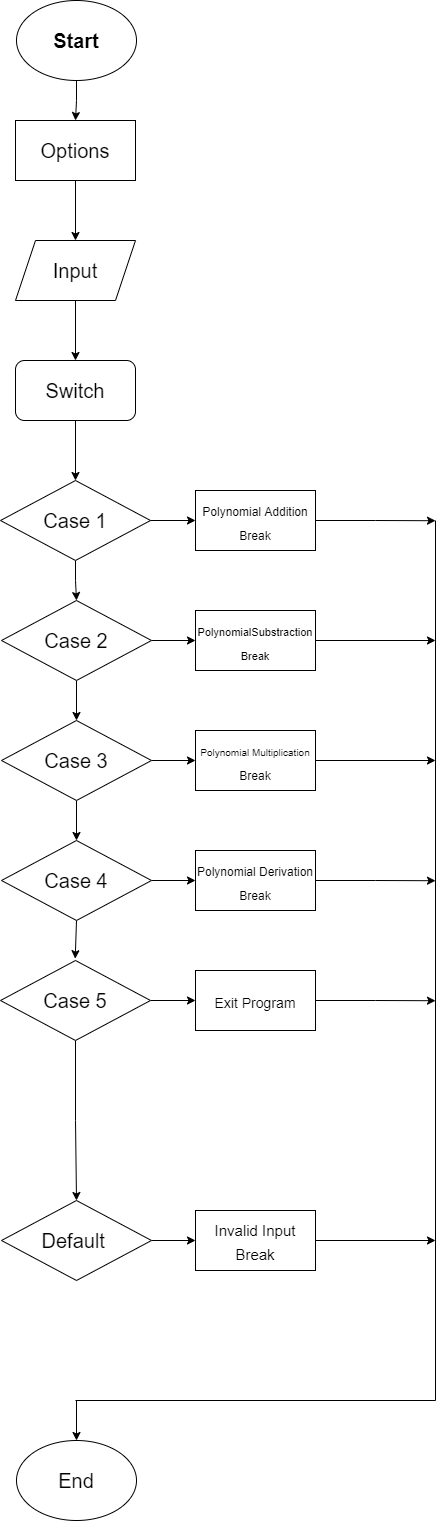

The diagram above was exported from draw.io. Its source (the exported page's mxGraphModel, read from the mxfile embedded in the PNG):
<mxGraphModel dx="2204" dy="1714" grid="1" gridSize="10" guides="1" tooltips="1" connect="1" arrows="1" fold="1" page="1" pageScale="1" pageWidth="827" pageHeight="1169" math="0" shadow="0">
  <root>
    <mxCell id="WIyWlLk6GJQsqaUBKTNV-0" />
    <mxCell id="WIyWlLk6GJQsqaUBKTNV-1" parent="WIyWlLk6GJQsqaUBKTNV-0" />
    <mxCell id="mQEeLQDDv0c8lPZbnKKT-39" style="edgeStyle=orthogonalEdgeStyle;rounded=0;orthogonalLoop=1;jettySize=auto;html=1;exitX=0.5;exitY=1;exitDx=0;exitDy=0;entryX=0.5;entryY=0;entryDx=0;entryDy=0;fontSize=20;" edge="1" parent="WIyWlLk6GJQsqaUBKTNV-1" source="mQEeLQDDv0c8lPZbnKKT-0" target="mQEeLQDDv0c8lPZbnKKT-1">
      <mxGeometry relative="1" as="geometry" />
    </mxCell>
    <mxCell id="mQEeLQDDv0c8lPZbnKKT-0" value="&lt;span style=&quot;font-size: 20px;&quot;&gt;&lt;b&gt;Start&lt;/b&gt;&lt;/span&gt;" style="ellipse;whiteSpace=wrap;html=1;" vertex="1" parent="WIyWlLk6GJQsqaUBKTNV-1">
      <mxGeometry x="301" y="40" width="120" height="80" as="geometry" />
    </mxCell>
    <mxCell id="mQEeLQDDv0c8lPZbnKKT-40" style="edgeStyle=orthogonalEdgeStyle;rounded=0;orthogonalLoop=1;jettySize=auto;html=1;exitX=0.5;exitY=1;exitDx=0;exitDy=0;entryX=0.5;entryY=0;entryDx=0;entryDy=0;fontSize=20;" edge="1" parent="WIyWlLk6GJQsqaUBKTNV-1" source="mQEeLQDDv0c8lPZbnKKT-1" target="mQEeLQDDv0c8lPZbnKKT-3">
      <mxGeometry relative="1" as="geometry" />
    </mxCell>
    <mxCell id="mQEeLQDDv0c8lPZbnKKT-1" value="Options" style="rounded=0;whiteSpace=wrap;html=1;fontSize=20;" vertex="1" parent="WIyWlLk6GJQsqaUBKTNV-1">
      <mxGeometry x="300" y="160" width="120" height="60" as="geometry" />
    </mxCell>
    <mxCell id="mQEeLQDDv0c8lPZbnKKT-41" style="edgeStyle=orthogonalEdgeStyle;rounded=0;orthogonalLoop=1;jettySize=auto;html=1;fontSize=20;" edge="1" parent="WIyWlLk6GJQsqaUBKTNV-1" source="mQEeLQDDv0c8lPZbnKKT-3" target="mQEeLQDDv0c8lPZbnKKT-4">
      <mxGeometry relative="1" as="geometry" />
    </mxCell>
    <mxCell id="mQEeLQDDv0c8lPZbnKKT-3" value="Input" style="shape=parallelogram;perimeter=parallelogramPerimeter;whiteSpace=wrap;html=1;fixedSize=1;fontSize=20;" vertex="1" parent="WIyWlLk6GJQsqaUBKTNV-1">
      <mxGeometry x="300" y="280" width="120" height="60" as="geometry" />
    </mxCell>
    <mxCell id="mQEeLQDDv0c8lPZbnKKT-38" style="edgeStyle=orthogonalEdgeStyle;rounded=0;orthogonalLoop=1;jettySize=auto;html=1;entryX=0.5;entryY=0;entryDx=0;entryDy=0;fontSize=20;" edge="1" parent="WIyWlLk6GJQsqaUBKTNV-1" source="mQEeLQDDv0c8lPZbnKKT-4" target="mQEeLQDDv0c8lPZbnKKT-5">
      <mxGeometry relative="1" as="geometry" />
    </mxCell>
    <mxCell id="mQEeLQDDv0c8lPZbnKKT-4" value="Switch" style="rounded=1;whiteSpace=wrap;html=1;fontSize=20;" vertex="1" parent="WIyWlLk6GJQsqaUBKTNV-1">
      <mxGeometry x="300" y="400" width="120" height="60" as="geometry" />
    </mxCell>
    <mxCell id="mQEeLQDDv0c8lPZbnKKT-37" style="edgeStyle=orthogonalEdgeStyle;rounded=0;orthogonalLoop=1;jettySize=auto;html=1;exitX=0.5;exitY=1;exitDx=0;exitDy=0;fontSize=20;" edge="1" parent="WIyWlLk6GJQsqaUBKTNV-1" source="mQEeLQDDv0c8lPZbnKKT-5" target="mQEeLQDDv0c8lPZbnKKT-6">
      <mxGeometry relative="1" as="geometry" />
    </mxCell>
    <mxCell id="mQEeLQDDv0c8lPZbnKKT-5" value="Case 1" style="rhombus;whiteSpace=wrap;html=1;fontSize=20;" vertex="1" parent="WIyWlLk6GJQsqaUBKTNV-1">
      <mxGeometry x="285" y="520" width="150" height="80" as="geometry" />
    </mxCell>
    <mxCell id="mQEeLQDDv0c8lPZbnKKT-36" style="edgeStyle=orthogonalEdgeStyle;rounded=0;orthogonalLoop=1;jettySize=auto;html=1;exitX=1;exitY=0.5;exitDx=0;exitDy=0;entryX=0;entryY=0.5;entryDx=0;entryDy=0;fontSize=20;" edge="1" parent="WIyWlLk6GJQsqaUBKTNV-1" source="mQEeLQDDv0c8lPZbnKKT-6" target="mQEeLQDDv0c8lPZbnKKT-14">
      <mxGeometry relative="1" as="geometry" />
    </mxCell>
    <mxCell id="mQEeLQDDv0c8lPZbnKKT-42" style="edgeStyle=orthogonalEdgeStyle;rounded=0;orthogonalLoop=1;jettySize=auto;html=1;exitX=0.5;exitY=1;exitDx=0;exitDy=0;entryX=0.5;entryY=0;entryDx=0;entryDy=0;fontSize=20;" edge="1" parent="WIyWlLk6GJQsqaUBKTNV-1" source="mQEeLQDDv0c8lPZbnKKT-6" target="mQEeLQDDv0c8lPZbnKKT-7">
      <mxGeometry relative="1" as="geometry" />
    </mxCell>
    <mxCell id="mQEeLQDDv0c8lPZbnKKT-6" value="Case 2" style="rhombus;whiteSpace=wrap;html=1;fontSize=20;" vertex="1" parent="WIyWlLk6GJQsqaUBKTNV-1">
      <mxGeometry x="286" y="640" width="150" height="80" as="geometry" />
    </mxCell>
    <mxCell id="mQEeLQDDv0c8lPZbnKKT-35" style="edgeStyle=orthogonalEdgeStyle;rounded=0;orthogonalLoop=1;jettySize=auto;html=1;exitX=1;exitY=0.5;exitDx=0;exitDy=0;entryX=0;entryY=0.5;entryDx=0;entryDy=0;fontSize=20;" edge="1" parent="WIyWlLk6GJQsqaUBKTNV-1" source="mQEeLQDDv0c8lPZbnKKT-7" target="mQEeLQDDv0c8lPZbnKKT-15">
      <mxGeometry relative="1" as="geometry" />
    </mxCell>
    <mxCell id="mQEeLQDDv0c8lPZbnKKT-43" style="edgeStyle=orthogonalEdgeStyle;rounded=0;orthogonalLoop=1;jettySize=auto;html=1;entryX=0.5;entryY=0;entryDx=0;entryDy=0;fontSize=20;" edge="1" parent="WIyWlLk6GJQsqaUBKTNV-1" source="mQEeLQDDv0c8lPZbnKKT-7" target="mQEeLQDDv0c8lPZbnKKT-8">
      <mxGeometry relative="1" as="geometry" />
    </mxCell>
    <mxCell id="mQEeLQDDv0c8lPZbnKKT-7" value="Case 3" style="rhombus;whiteSpace=wrap;html=1;fontSize=20;" vertex="1" parent="WIyWlLk6GJQsqaUBKTNV-1">
      <mxGeometry x="286" y="760" width="150" height="80" as="geometry" />
    </mxCell>
    <mxCell id="mQEeLQDDv0c8lPZbnKKT-34" style="edgeStyle=orthogonalEdgeStyle;rounded=0;orthogonalLoop=1;jettySize=auto;html=1;exitX=1;exitY=0.5;exitDx=0;exitDy=0;fontSize=20;" edge="1" parent="WIyWlLk6GJQsqaUBKTNV-1" source="mQEeLQDDv0c8lPZbnKKT-8" target="mQEeLQDDv0c8lPZbnKKT-16">
      <mxGeometry relative="1" as="geometry" />
    </mxCell>
    <mxCell id="mQEeLQDDv0c8lPZbnKKT-44" style="edgeStyle=orthogonalEdgeStyle;rounded=0;orthogonalLoop=1;jettySize=auto;html=1;exitX=0.5;exitY=1;exitDx=0;exitDy=0;entryX=0.498;entryY=-0.023;entryDx=0;entryDy=0;entryPerimeter=0;fontSize=20;" edge="1" parent="WIyWlLk6GJQsqaUBKTNV-1" source="mQEeLQDDv0c8lPZbnKKT-8" target="mQEeLQDDv0c8lPZbnKKT-9">
      <mxGeometry relative="1" as="geometry" />
    </mxCell>
    <mxCell id="mQEeLQDDv0c8lPZbnKKT-8" value="Case 4" style="rhombus;whiteSpace=wrap;html=1;fontSize=20;" vertex="1" parent="WIyWlLk6GJQsqaUBKTNV-1">
      <mxGeometry x="286" y="880" width="150" height="80" as="geometry" />
    </mxCell>
    <mxCell id="mQEeLQDDv0c8lPZbnKKT-33" style="edgeStyle=orthogonalEdgeStyle;rounded=0;orthogonalLoop=1;jettySize=auto;html=1;exitX=1;exitY=0.5;exitDx=0;exitDy=0;entryX=0;entryY=0.5;entryDx=0;entryDy=0;fontSize=20;" edge="1" parent="WIyWlLk6GJQsqaUBKTNV-1" source="mQEeLQDDv0c8lPZbnKKT-9" target="mQEeLQDDv0c8lPZbnKKT-17">
      <mxGeometry relative="1" as="geometry" />
    </mxCell>
    <mxCell id="mQEeLQDDv0c8lPZbnKKT-46" style="edgeStyle=orthogonalEdgeStyle;rounded=0;orthogonalLoop=1;jettySize=auto;html=1;exitX=0.5;exitY=1;exitDx=0;exitDy=0;entryX=0.5;entryY=0;entryDx=0;entryDy=0;fontSize=20;" edge="1" parent="WIyWlLk6GJQsqaUBKTNV-1" source="mQEeLQDDv0c8lPZbnKKT-9" target="mQEeLQDDv0c8lPZbnKKT-10">
      <mxGeometry relative="1" as="geometry" />
    </mxCell>
    <mxCell id="mQEeLQDDv0c8lPZbnKKT-9" value="Case 5" style="rhombus;whiteSpace=wrap;html=1;fontSize=20;" vertex="1" parent="WIyWlLk6GJQsqaUBKTNV-1">
      <mxGeometry x="285" y="1000" width="150" height="80" as="geometry" />
    </mxCell>
    <mxCell id="mQEeLQDDv0c8lPZbnKKT-32" style="edgeStyle=orthogonalEdgeStyle;rounded=0;orthogonalLoop=1;jettySize=auto;html=1;exitX=1;exitY=0.5;exitDx=0;exitDy=0;entryX=0;entryY=0.5;entryDx=0;entryDy=0;fontSize=20;" edge="1" parent="WIyWlLk6GJQsqaUBKTNV-1" source="mQEeLQDDv0c8lPZbnKKT-10" target="mQEeLQDDv0c8lPZbnKKT-18">
      <mxGeometry relative="1" as="geometry" />
    </mxCell>
    <mxCell id="mQEeLQDDv0c8lPZbnKKT-10" value="Default&amp;nbsp;" style="rhombus;whiteSpace=wrap;html=1;fontSize=20;" vertex="1" parent="WIyWlLk6GJQsqaUBKTNV-1">
      <mxGeometry x="286" y="1240" width="150" height="80" as="geometry" />
    </mxCell>
    <mxCell id="mQEeLQDDv0c8lPZbnKKT-12" value="End" style="ellipse;whiteSpace=wrap;html=1;fontSize=20;" vertex="1" parent="WIyWlLk6GJQsqaUBKTNV-1">
      <mxGeometry x="301" y="1480" width="120" height="80" as="geometry" />
    </mxCell>
    <mxCell id="mQEeLQDDv0c8lPZbnKKT-26" style="edgeStyle=orthogonalEdgeStyle;rounded=0;orthogonalLoop=1;jettySize=auto;html=1;exitX=1;exitY=0.5;exitDx=0;exitDy=0;fontSize=20;" edge="1" parent="WIyWlLk6GJQsqaUBKTNV-1" source="mQEeLQDDv0c8lPZbnKKT-13">
      <mxGeometry relative="1" as="geometry">
        <mxPoint x="720" y="560.2222222222222" as="targetPoint" />
      </mxGeometry>
    </mxCell>
    <mxCell id="mQEeLQDDv0c8lPZbnKKT-13" value="&lt;font style=&quot;font-size: 12px;&quot;&gt;Polynomial Addition&lt;br&gt;Break&lt;/font&gt;" style="rounded=0;whiteSpace=wrap;html=1;fontSize=20;" vertex="1" parent="WIyWlLk6GJQsqaUBKTNV-1">
      <mxGeometry x="480" y="530" width="120" height="60" as="geometry" />
    </mxCell>
    <mxCell id="mQEeLQDDv0c8lPZbnKKT-27" style="edgeStyle=orthogonalEdgeStyle;rounded=0;orthogonalLoop=1;jettySize=auto;html=1;fontSize=20;" edge="1" parent="WIyWlLk6GJQsqaUBKTNV-1" source="mQEeLQDDv0c8lPZbnKKT-14">
      <mxGeometry relative="1" as="geometry">
        <mxPoint x="720" y="680" as="targetPoint" />
      </mxGeometry>
    </mxCell>
    <mxCell id="mQEeLQDDv0c8lPZbnKKT-14" value="&lt;font style=&quot;font-size: 11px;&quot;&gt;PolynomialSubstraction&lt;br&gt;Break&lt;/font&gt;" style="rounded=0;whiteSpace=wrap;html=1;fontSize=20;" vertex="1" parent="WIyWlLk6GJQsqaUBKTNV-1">
      <mxGeometry x="480" y="650" width="120" height="60" as="geometry" />
    </mxCell>
    <mxCell id="mQEeLQDDv0c8lPZbnKKT-28" style="edgeStyle=orthogonalEdgeStyle;rounded=0;orthogonalLoop=1;jettySize=auto;html=1;fontSize=20;" edge="1" parent="WIyWlLk6GJQsqaUBKTNV-1" source="mQEeLQDDv0c8lPZbnKKT-15">
      <mxGeometry relative="1" as="geometry">
        <mxPoint x="720" y="800" as="targetPoint" />
      </mxGeometry>
    </mxCell>
    <mxCell id="mQEeLQDDv0c8lPZbnKKT-15" value="&lt;font style=&quot;font-size: 10px;&quot;&gt;Polynomial Multiplication&lt;br&gt;&lt;/font&gt;&lt;font style=&quot;font-size: 12px;&quot;&gt;Break&lt;/font&gt;" style="rounded=0;whiteSpace=wrap;html=1;fontSize=20;" vertex="1" parent="WIyWlLk6GJQsqaUBKTNV-1">
      <mxGeometry x="480" y="770" width="120" height="60" as="geometry" />
    </mxCell>
    <mxCell id="mQEeLQDDv0c8lPZbnKKT-29" style="edgeStyle=orthogonalEdgeStyle;rounded=0;orthogonalLoop=1;jettySize=auto;html=1;exitX=1;exitY=0.5;exitDx=0;exitDy=0;fontSize=20;" edge="1" parent="WIyWlLk6GJQsqaUBKTNV-1" source="mQEeLQDDv0c8lPZbnKKT-16">
      <mxGeometry relative="1" as="geometry">
        <mxPoint x="720" y="920.2222222222222" as="targetPoint" />
      </mxGeometry>
    </mxCell>
    <mxCell id="mQEeLQDDv0c8lPZbnKKT-16" value="&lt;font style=&quot;font-size: 12px;&quot;&gt;Polynomial Derivation&lt;br&gt;Break&lt;/font&gt;" style="rounded=0;whiteSpace=wrap;html=1;fontSize=20;" vertex="1" parent="WIyWlLk6GJQsqaUBKTNV-1">
      <mxGeometry x="480" y="890" width="120" height="60" as="geometry" />
    </mxCell>
    <mxCell id="mQEeLQDDv0c8lPZbnKKT-30" style="edgeStyle=orthogonalEdgeStyle;rounded=0;orthogonalLoop=1;jettySize=auto;html=1;exitX=1;exitY=0.5;exitDx=0;exitDy=0;fontSize=20;" edge="1" parent="WIyWlLk6GJQsqaUBKTNV-1" source="mQEeLQDDv0c8lPZbnKKT-17">
      <mxGeometry relative="1" as="geometry">
        <mxPoint x="720" y="1040.2222222222222" as="targetPoint" />
      </mxGeometry>
    </mxCell>
    <mxCell id="mQEeLQDDv0c8lPZbnKKT-17" value="&lt;font style=&quot;font-size: 14px;&quot;&gt;Exit Program&lt;/font&gt;" style="rounded=0;whiteSpace=wrap;html=1;fontSize=20;" vertex="1" parent="WIyWlLk6GJQsqaUBKTNV-1">
      <mxGeometry x="480" y="1010" width="120" height="60" as="geometry" />
    </mxCell>
    <mxCell id="mQEeLQDDv0c8lPZbnKKT-31" style="edgeStyle=orthogonalEdgeStyle;rounded=0;orthogonalLoop=1;jettySize=auto;html=1;fontSize=20;" edge="1" parent="WIyWlLk6GJQsqaUBKTNV-1" source="mQEeLQDDv0c8lPZbnKKT-18">
      <mxGeometry relative="1" as="geometry">
        <mxPoint x="720" y="1280" as="targetPoint" />
      </mxGeometry>
    </mxCell>
    <mxCell id="mQEeLQDDv0c8lPZbnKKT-18" value="&lt;font style=&quot;font-size: 15px;&quot;&gt;Invalid Input&lt;br&gt;Break&lt;/font&gt;" style="rounded=0;whiteSpace=wrap;html=1;fontSize=20;" vertex="1" parent="WIyWlLk6GJQsqaUBKTNV-1">
      <mxGeometry x="480" y="1250" width="120" height="60" as="geometry" />
    </mxCell>
    <mxCell id="mQEeLQDDv0c8lPZbnKKT-20" value="" style="endArrow=none;html=1;rounded=0;fontSize=20;" edge="1" parent="WIyWlLk6GJQsqaUBKTNV-1">
      <mxGeometry width="50" height="50" relative="1" as="geometry">
        <mxPoint x="720" y="1440" as="sourcePoint" />
        <mxPoint x="720" y="560" as="targetPoint" />
      </mxGeometry>
    </mxCell>
    <mxCell id="mQEeLQDDv0c8lPZbnKKT-23" value="" style="endArrow=none;html=1;rounded=0;fontSize=20;" edge="1" parent="WIyWlLk6GJQsqaUBKTNV-1">
      <mxGeometry width="50" height="50" relative="1" as="geometry">
        <mxPoint x="360" y="1440" as="sourcePoint" />
        <mxPoint x="720" y="1440" as="targetPoint" />
      </mxGeometry>
    </mxCell>
    <mxCell id="mQEeLQDDv0c8lPZbnKKT-24" value="" style="endArrow=classic;html=1;rounded=0;fontSize=20;entryX=0.5;entryY=0;entryDx=0;entryDy=0;" edge="1" parent="WIyWlLk6GJQsqaUBKTNV-1" target="mQEeLQDDv0c8lPZbnKKT-12">
      <mxGeometry width="50" height="50" relative="1" as="geometry">
        <mxPoint x="361" y="1440" as="sourcePoint" />
        <mxPoint x="420" y="1040" as="targetPoint" />
      </mxGeometry>
    </mxCell>
    <mxCell id="mQEeLQDDv0c8lPZbnKKT-25" value="" style="endArrow=classic;html=1;rounded=0;fontSize=20;exitX=1;exitY=0.5;exitDx=0;exitDy=0;entryX=0;entryY=0.5;entryDx=0;entryDy=0;" edge="1" parent="WIyWlLk6GJQsqaUBKTNV-1" source="mQEeLQDDv0c8lPZbnKKT-5" target="mQEeLQDDv0c8lPZbnKKT-13">
      <mxGeometry width="50" height="50" relative="1" as="geometry">
        <mxPoint x="370" y="920" as="sourcePoint" />
        <mxPoint x="420" y="870" as="targetPoint" />
      </mxGeometry>
    </mxCell>
  </root>
</mxGraphModel>